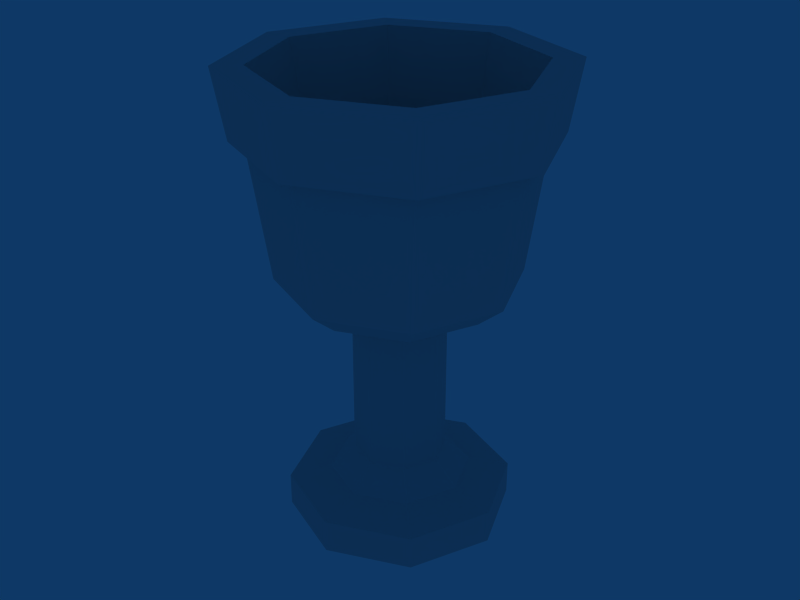 # Source: chalice.blend  (saved by Blender 2.68.0; exported with 4.5.12 LTS)
import bpy
from mathutils import Matrix  # noqa: F401  (used for matrix-valued properties, if any)

bpy.ops.wm.read_factory_settings(use_empty=True)
scene = bpy.context.scene
scene.name = 'Scene'

# ---- collections
col_collection_1 = bpy.data.collections.new('Collection 1'); scene.collection.children.link(col_collection_1)

# ---- materials (node trees are filled in below, after node groups)
mat_atlas = bpy.data.materials.new('atlas')
mat_atlas.alpha_threshold = 0.0
mat_atlas.roughness = 0.5
mat_atlas.line_color = (0.0, 0.0, 0.0, 1.0)

# ---- material node trees

# ---- world
world_world = bpy.data.worlds.new('World'); scene.world = world_world
world_world.color = (0.05656, 0.2208, 0.4)
world_world.use_sun_shadow = False
world_world.sun_shadow_jitter_overblur = 0.0
world_world.cycles.sampling_method = 'MANUAL'
world_world.cycles.sample_map_resolution = 256

# ---- meshes
me_chalice = bpy.data.meshes.new('chalice')
me_chalice.from_pydata([(0.7092, 0.003889, -0.7071), (1.002, 0.003889, 3.922e-08), (0.7092, 0.003889, 0.7071), (0.002073, 0.003889, 1.0), (-0.705, 0.003889, 0.7071), (-0.9979, 0.003889, -1.642e-08), (-0.705, 0.003889, -0.7071), (0.002073, 0.003889, -1.0), (0.7092, 0.3046, -0.7071), (1.002, 0.3046, -5.977e-07), (0.7092, 0.3046, 0.7071), (0.002073, 0.3046, 1.0), (-0.705, 0.3046, 0.7071), (-0.9979, 0.3046, -6.454e-07), (-0.705, 0.3046, -0.7071), (0.002075, 0.3046, -1.0), (0.002073, 0.003889, -4.491e-09), (0.002074, 0.3947, -0.6281), (-0.4421, 0.3947, -0.4441), (-0.626, 0.3947, -5.082e-07), (-0.4421, 0.3947, 0.4441), (0.002073, 0.3947, 0.6281), (0.4462, 0.3947, 0.4441), (0.6302, 0.3947, -4.783e-07), (0.4462, 0.3947, -0.4441), (0.2904, 0.5947, -0.2883), (0.4098, 0.5947, -3.989e-07), (0.2904, 0.5947, 0.2883), (0.002073, 0.5947, 0.4077), (-0.2862, 0.5947, 0.2883), (-0.4056, 0.5947, -4.183e-07), (-0.2862, 0.5947, -0.2883), (0.002074, 0.5947, -0.4077), (0.002074, 1.995, -0.4077), (-0.2862, 1.995, -0.2883), (-0.4056, 1.995, -3.126e-07), (-0.2862, 1.995, 0.2883), (0.002073, 1.995, 0.4077), (0.2904, 1.995, 0.2883), (0.4098, 1.995, -2.932e-07), (0.2904, 1.995, -0.2883), (0.002074, 2.095, -0.8154), (0.5787, 2.095, -0.5766), (-0.5745, 2.095, -0.5766), (-0.8134, 2.095, -4.259e-07), (-0.5745, 2.095, 0.5766), (0.002073, 2.095, 0.8154), (0.5787, 2.095, 0.5766), (0.8175, 2.095, -3.87e-07), (0.002075, 2.295, -1.053), (0.7465, 2.295, -0.7445), (-0.7424, 2.295, -0.7445), (-1.051, 2.295, -4.636e-07), (-0.7424, 2.295, 0.7445), (0.002073, 2.295, 1.053), (0.7465, 2.295, 0.7445), (1.055, 2.295, -4.134e-07), (0.002075, 3.495, -1.224), (0.8678, 3.495, -0.8658), (-0.8637, 3.495, -0.8658), (-1.222, 3.495, -4.177e-07), (-0.8637, 3.495, 0.8658), (0.002073, 3.495, 1.224), (0.8678, 3.495, 0.8658), (1.226, 3.495, -3.593e-07), (0.8405, 4.095, -0.8384), (0.002074, 4.095, -1.186), (-0.8363, 4.095, -0.8384), (-1.184, 4.095, -3.615e-07), (-0.8363, 4.095, 0.8384), (0.002073, 4.095, 1.186), (0.8405, 4.095, 0.8384), (1.188, 4.095, -3.05e-07), (0.7566, 3.495, -0.7545), (0.002074, 3.495, -1.067), (-0.7525, 3.495, -0.7545), (-1.065, 3.495, -3.772e-07), (-0.7525, 3.495, 0.7545), (0.002073, 3.495, 1.067), (0.7566, 3.495, 0.7545), (1.069, 3.495, -3.263e-07), (0.002074, 2.295, -0.8805), (0.6246, 2.295, -0.6226), (-0.6205, 2.295, -0.6226), (-0.8784, 2.295, -4.192e-07), (-0.6205, 2.295, 0.6226), (0.002073, 2.295, 0.8805), (0.6247, 2.295, 0.6226), (0.8825, 2.295, -3.772e-07), (0.002074, 2.095, -0.605), (0.4299, 2.095, -0.4278), (-0.4258, 2.095, -0.4278), (-0.603, 2.095, -3.664e-07), (-0.4258, 2.095, 0.4278), (0.002073, 2.095, 0.605), (0.4299, 2.095, 0.4278), (0.6071, 2.095, -3.375e-07), (0.002073, 1.995, -2.144e-07), (1.451, 4.095, -3.62e-07), (1.027, 4.095, 1.025), (0.002073, 4.095, 1.449), (-1.023, 4.095, 1.025), (-1.447, 4.095, -4.311e-07), (-1.023, 4.095, -1.025), (0.002075, 4.095, -1.449), (1.027, 4.095, -1.025), (1.349, 3.495, -3.866e-07), (0.9544, 3.495, 0.9523), (0.002073, 3.495, 1.347), (-0.9503, 3.495, 0.9523), (-1.345, 3.495, -4.509e-07), (-0.9503, 3.495, -0.9523), (0.9544, 3.495, -0.9523), (0.002075, 3.495, -1.347)], [], [(16, 0, 1), (16, 1, 2), (16, 2, 3), (16, 3, 4), (16, 4, 5), (16, 5, 6), (16, 6, 7), (16, 7, 0), (0, 8, 9, 1), (1, 9, 10, 2), (2, 10, 11, 3), (3, 11, 12, 4), (4, 12, 13, 5), (5, 13, 14, 6), (6, 14, 15, 7), (7, 15, 8, 0), (8, 15, 17, 24), (15, 14, 18, 17), (14, 13, 19, 18), (13, 12, 20, 19), (12, 11, 21, 20), (11, 10, 22, 21), (10, 9, 23, 22), (9, 8, 24, 23), (23, 24, 25, 26), (22, 23, 26, 27), (21, 22, 27, 28), (20, 21, 28, 29), (19, 20, 29, 30), (18, 19, 30, 31), (17, 18, 31, 32), (24, 17, 32, 25), (25, 32, 33, 40), (32, 31, 34, 33), (31, 30, 35, 34), (30, 29, 36, 35), (29, 28, 37, 36), (28, 27, 38, 37), (27, 26, 39, 38), (26, 25, 40, 39), (40, 33, 41, 42), (33, 34, 43, 41), (34, 35, 44, 43), (35, 36, 45, 44), (36, 37, 46, 45), (37, 38, 47, 46), (38, 39, 48, 47), (39, 40, 42, 48), (42, 41, 49, 50), (41, 43, 51, 49), (43, 44, 52, 51), (44, 45, 53, 52), (45, 46, 54, 53), (46, 47, 55, 54), (47, 48, 56, 55), (48, 42, 50, 56), (55, 56, 64, 63), (49, 51, 59, 57), (51, 52, 60, 59), (52, 53, 61, 60), (53, 54, 62, 61), (54, 55, 63, 62), (50, 49, 57, 58), (56, 50, 58, 64), (65, 66, 74, 73), (67, 68, 76, 75), (68, 69, 77, 76), (69, 70, 78, 77), (70, 71, 79, 78), (72, 65, 73, 80), (71, 72, 80, 79), (73, 74, 81, 82), (74, 75, 83, 81), (75, 76, 84, 83), (76, 77, 85, 84), (77, 78, 86, 85), (78, 79, 87, 86), (79, 80, 88, 87), (80, 73, 82, 88), (82, 81, 89, 90), (81, 83, 91, 89), (83, 84, 92, 91), (85, 86, 94, 93), (88, 82, 90, 96), (86, 87, 95, 94), (84, 85, 93, 92), (90, 89, 97), (89, 91, 97), (91, 92, 97), (92, 93, 97), (93, 94, 97), (94, 95, 97), (95, 96, 97), (96, 90, 97), (65, 72, 98, 105), (72, 71, 99, 98), (71, 70, 100, 99), (70, 69, 101, 100), (69, 68, 102, 101), (68, 67, 103, 102), (67, 66, 104, 103), (66, 65, 105, 104), (64, 58, 112, 106), (63, 64, 106, 107), (62, 63, 107, 108), (61, 62, 108, 109), (60, 61, 109, 110), (59, 60, 110, 111), (57, 59, 111, 113), (58, 57, 113, 112), (112, 113, 104, 105), (113, 111, 103, 104), (111, 110, 102, 103), (110, 109, 101, 102), (109, 108, 100, 101), (108, 107, 99, 100), (107, 106, 98, 99), (106, 112, 105, 98), (66, 67, 75, 74), (87, 88, 96, 95)])
_uv = me_chalice.uv_layers.new(name='UVTex')
_uv.uv.foreach_set('vector', [0.3332, 0.4937, 0.185, 0.4638, 0.2718, 0.4216, 0.3332, 0.4937, 0.2718, 0.4216, 0.3946, 0.4216, 0.3332, 0.4937, 0.3946, 0.4216, 0.4814, 0.4638, 0.3332, 0.4937, 0.4814, 0.4638, 0.4814, 0.5236, 0.3332, 0.4937, 0.4814, 0.5236, 0.3946, 0.5658, 0.3332, 0.4937, 0.3946, 0.5658, 0.2718, 0.5658, 0.3332, 0.4937, 0.2718, 0.5658, 0.185, 0.5236, 0.3332, 0.4937, 0.185, 0.5236, 0.185, 0.4638, 0.6457, 0.21, 0.6457, 0.2545, 0.5698, 0.2545, 0.5698, 0.21, 0.5698, 0.21, 0.5698, 0.2545, 0.4938, 0.2545, 0.4938, 0.21, 0.4938, 0.21, 0.4938, 0.2545, 0.4178, 0.2545, 0.4178, 0.21, 0.4178, 0.21, 0.4178, 0.2545, 0.3417, 0.2545, 0.3417, 0.21, 0.3417, 0.21, 0.3417, 0.2545, 0.2654, 0.2545, 0.2654, 0.21, 0.2654, 0.21, 0.2654, 0.2545, 0.1892, 0.2545, 0.1892, 0.21, 0.7979, 0.21, 0.7979, 0.2545, 0.7218, 0.2545, 0.7218, 0.21, 0.7218, 0.21, 0.7218, 0.2545, 0.6457, 0.2545, 0.6457, 0.21, 0.6457, 0.2545, 0.7218, 0.2545, 0.7217, 0.2678, 0.6457, 0.2678, 0.7218, 0.2545, 0.7979, 0.2545, 0.7978, 0.2678, 0.7217, 0.2678, 0.1892, 0.2545, 0.2654, 0.2545, 0.2654, 0.2678, 0.1891, 0.2678, 0.2654, 0.2545, 0.3417, 0.2545, 0.3417, 0.2678, 0.2654, 0.2678, 0.3417, 0.2545, 0.4178, 0.2545, 0.4179, 0.2678, 0.3417, 0.2678, 0.4178, 0.2545, 0.4938, 0.2545, 0.4939, 0.2678, 0.4179, 0.2678, 0.4938, 0.2545, 0.5698, 0.2545, 0.5698, 0.2678, 0.4939, 0.2678, 0.5698, 0.2545, 0.6457, 0.2545, 0.6457, 0.2678, 0.5698, 0.2678, 0.5698, 0.2678, 0.6457, 0.2678, 0.6455, 0.2975, 0.5698, 0.2975, 0.4939, 0.2678, 0.5698, 0.2678, 0.5698, 0.2975, 0.4941, 0.2975, 0.4179, 0.2678, 0.4939, 0.2678, 0.4941, 0.2975, 0.4181, 0.2975, 0.3417, 0.2678, 0.4179, 0.2678, 0.4181, 0.2975, 0.3419, 0.2975, 0.2654, 0.2678, 0.3417, 0.2678, 0.3419, 0.2975, 0.2654, 0.2975, 0.1891, 0.2678, 0.2654, 0.2678, 0.2654, 0.2975, 0.189, 0.2975, 0.7217, 0.2678, 0.7978, 0.2678, 0.7977, 0.2975, 0.7215, 0.2975, 0.6457, 0.2678, 0.7217, 0.2678, 0.7215, 0.2975, 0.6455, 0.2975, 0.6455, 0.2975, 0.7215, 0.2975, 0.7215, 0.5048, 0.6455, 0.5048, 0.7215, 0.2975, 0.7977, 0.2975, 0.7977, 0.5048, 0.7215, 0.5048, 0.189, 0.2975, 0.2654, 0.2975, 0.2654, 0.5048, 0.189, 0.5048, 0.2654, 0.2975, 0.3419, 0.2975, 0.3419, 0.5048, 0.2654, 0.5048, 0.3419, 0.2975, 0.4181, 0.2975, 0.4181, 0.5048, 0.3419, 0.5048, 0.4181, 0.2975, 0.4941, 0.2975, 0.4941, 0.5048, 0.4181, 0.5048, 0.4941, 0.2975, 0.5698, 0.2975, 0.5698, 0.5048, 0.4941, 0.5048, 0.5698, 0.2975, 0.6455, 0.2975, 0.6455, 0.5048, 0.5698, 0.5048, 0.6455, 0.5048, 0.7215, 0.5048, 0.7217, 0.5196, 0.6457, 0.5196, 0.7215, 0.5048, 0.7977, 0.5048, 0.7979, 0.5196, 0.7217, 0.5196, 0.189, 0.5048, 0.2654, 0.5048, 0.2654, 0.5196, 0.1892, 0.5196, 0.2654, 0.5048, 0.3419, 0.5048, 0.3417, 0.5196, 0.2654, 0.5196, 0.3419, 0.5048, 0.4181, 0.5048, 0.4179, 0.5196, 0.3417, 0.5196, 0.4181, 0.5048, 0.4941, 0.5048, 0.4939, 0.5196, 0.4179, 0.5196, 0.4941, 0.5048, 0.5698, 0.5048, 0.5698, 0.5196, 0.4939, 0.5196, 0.5698, 0.5048, 0.6455, 0.5048, 0.6457, 0.5196, 0.5698, 0.5196, 0.6457, 0.5196, 0.7217, 0.5196, 0.7218, 0.5493, 0.6458, 0.5493, 0.7217, 0.5196, 0.7979, 0.5196, 0.7979, 0.5493, 0.7218, 0.5493, 0.1892, 0.5196, 0.2654, 0.5196, 0.2654, 0.5493, 0.1892, 0.5493, 0.2654, 0.5196, 0.3417, 0.5196, 0.3417, 0.5493, 0.2654, 0.5493, 0.3417, 0.5196, 0.4179, 0.5196, 0.4178, 0.5493, 0.3417, 0.5493, 0.4179, 0.5196, 0.4939, 0.5196, 0.4938, 0.5493, 0.4178, 0.5493, 0.4939, 0.5196, 0.5698, 0.5196, 0.5698, 0.5493, 0.4938, 0.5493, 0.5698, 0.5196, 0.6457, 0.5196, 0.6458, 0.5493, 0.5698, 0.5493, 0.4938, 0.5493, 0.5698, 0.5493, 0.5698, 0.727, 0.4938, 0.727, 0.7218, 0.5493, 0.7979, 0.5493, 0.798, 0.727, 0.7218, 0.727, 0.1892, 0.5493, 0.2654, 0.5493, 0.2654, 0.727, 0.1892, 0.727, 0.2654, 0.5493, 0.3417, 0.5493, 0.3416, 0.727, 0.2654, 0.727, 0.3417, 0.5493, 0.4178, 0.5493, 0.4178, 0.727, 0.3416, 0.727, 0.4178, 0.5493, 0.4938, 0.5493, 0.4938, 0.727, 0.4178, 0.727, 0.6458, 0.5493, 0.7218, 0.5493, 0.7218, 0.727, 0.6458, 0.727, 0.5698, 0.5493, 0.6458, 0.5493, 0.6458, 0.727, 0.5698, 0.727, 0.6458, 0.8159, 0.7218, 0.8159, 0.7218, 0.727, 0.6458, 0.727, 0.1892, 0.8159, 0.2654, 0.8159, 0.2654, 0.727, 0.1892, 0.727, 0.2654, 0.8159, 0.3416, 0.8159, 0.3417, 0.727, 0.2654, 0.727, 0.3416, 0.8159, 0.4178, 0.8159, 0.4178, 0.727, 0.3417, 0.727, 0.4178, 0.8159, 0.4938, 0.8159, 0.4938, 0.727, 0.4178, 0.727, 0.5698, 0.8159, 0.6458, 0.8159, 0.6458, 0.727, 0.5698, 0.727, 0.4938, 0.8159, 0.5698, 0.8159, 0.5698, 0.727, 0.4938, 0.727, 0.6458, 0.727, 0.7218, 0.727, 0.7218, 0.5493, 0.6457, 0.5493, 0.7218, 0.727, 0.7979, 0.727, 0.7979, 0.5493, 0.7218, 0.5493, 0.1892, 0.727, 0.2654, 0.727, 0.2654, 0.5493, 0.1892, 0.5493, 0.2654, 0.727, 0.3417, 0.727, 0.3417, 0.5493, 0.2654, 0.5493, 0.3417, 0.727, 0.4178, 0.727, 0.4178, 0.5493, 0.3417, 0.5493, 0.4178, 0.727, 0.4938, 0.727, 0.4939, 0.5493, 0.4178, 0.5493, 0.4938, 0.727, 0.5698, 0.727, 0.5698, 0.5493, 0.4939, 0.5493, 0.5698, 0.727, 0.6458, 0.727, 0.6457, 0.5493, 0.5698, 0.5493, 0.6457, 0.5493, 0.7218, 0.5493, 0.7217, 0.5196, 0.6457, 0.5196, 0.7218, 0.5493, 0.7979, 0.5493, 0.7978, 0.5196, 0.7217, 0.5196, 0.1892, 0.5493, 0.2654, 0.5493, 0.2654, 0.5196, 0.1891, 0.5196, 0.3417, 0.5493, 0.4178, 0.5493, 0.4179, 0.5196, 0.3418, 0.5196, 0.5698, 0.5493, 0.6457, 0.5493, 0.6457, 0.5196, 0.5698, 0.5196, 0.4178, 0.5493, 0.4939, 0.5493, 0.4939, 0.5196, 0.4179, 0.5196, 0.2654, 0.5493, 0.3417, 0.5493, 0.3418, 0.5196, 0.2654, 0.5196, 0.667, 0.2126, 0.7412, 0.2126, 0.7041, 0.2562, 0.7412, 0.2126, 0.7937, 0.2382, 0.7041, 0.2562, 0.7937, 0.2382, 0.7937, 0.2743, 0.7041, 0.2562, 0.7937, 0.2743, 0.7412, 0.2999, 0.7041, 0.2562, 0.7412, 0.2999, 0.667, 0.2999, 0.7041, 0.2562, 0.667, 0.2999, 0.6145, 0.2743, 0.7041, 0.2562, 0.6145, 0.2743, 0.6145, 0.2382, 0.7041, 0.2562, 0.6145, 0.2382, 0.667, 0.2126, 0.7041, 0.2562, 0.327, 0.2316, 0.2241, 0.2817, 0.185, 0.2738, 0.3108, 0.2126, 0.2241, 0.2817, 0.2241, 0.3525, 0.185, 0.3604, 0.185, 0.2738, 0.2241, 0.3525, 0.327, 0.4026, 0.3108, 0.4216, 0.185, 0.3604, 0.327, 0.4026, 0.4725, 0.4026, 0.4887, 0.4216, 0.3108, 0.4216, 0.4725, 0.4026, 0.5754, 0.3525, 0.6145, 0.3604, 0.4887, 0.4216, 0.5754, 0.3525, 0.5754, 0.2817, 0.6145, 0.2738, 0.6145, 0.3604, 0.5754, 0.2817, 0.4725, 0.2316, 0.4887, 0.2126, 0.6145, 0.2738, 0.4725, 0.2316, 0.327, 0.2316, 0.3108, 0.2126, 0.4887, 0.2126, 0.5698, 0.727, 0.6458, 0.727, 0.6458, 0.727, 0.5698, 0.727, 0.4938, 0.727, 0.5698, 0.727, 0.5698, 0.727, 0.4938, 0.727, 0.4178, 0.727, 0.4938, 0.727, 0.4938, 0.727, 0.4178, 0.727, 0.3416, 0.727, 0.4178, 0.727, 0.4178, 0.727, 0.3416, 0.727, 0.2654, 0.727, 0.3416, 0.727, 0.3416, 0.727, 0.2654, 0.727, 0.1892, 0.727, 0.2654, 0.727, 0.2654, 0.727, 0.1892, 0.727, 0.7218, 0.727, 0.798, 0.727, 0.798, 0.727, 0.7218, 0.727, 0.6458, 0.727, 0.7218, 0.727, 0.7218, 0.727, 0.6458, 0.727, 0.6458, 0.727, 0.7218, 0.727, 0.7218, 0.8159, 0.6458, 0.8159, 0.7218, 0.727, 0.798, 0.727, 0.798, 0.8159, 0.7218, 0.8159, 0.1892, 0.727, 0.2654, 0.727, 0.2654, 0.8159, 0.1892, 0.8159, 0.2654, 0.727, 0.3416, 0.727, 0.3416, 0.8159, 0.2654, 0.8159, 0.3416, 0.727, 0.4178, 0.727, 0.4178, 0.8159, 0.3416, 0.8159, 0.4178, 0.727, 0.4938, 0.727, 0.4938, 0.8159, 0.4178, 0.8159, 0.4938, 0.727, 0.5698, 0.727, 0.5698, 0.8159, 0.4938, 0.8159, 0.5698, 0.727, 0.6458, 0.727, 0.6458, 0.8159, 0.5698, 0.8159, 0.7218, 0.8159, 0.798, 0.8159, 0.7979, 0.727, 0.7218, 0.727, 0.4939, 0.5493, 0.5698, 0.5493, 0.5698, 0.5196, 0.4939, 0.5196])
me_chalice.materials.append(mat_atlas)
me_chalice.use_remesh_preserve_volume = False
me_chalice.use_remesh_preserve_attributes = False
me_chalice.use_mirror_vertex_groups = False
me_chalice.update()

# ---- objects
ob_chalice = bpy.data.objects.new('chalice', me_chalice)

# ---- transforms, parenting, visibility, modifiers, constraints
ob_chalice.location = (0.0, 0.0, 0.0)
ob_chalice.rotation_euler = (1.571, 0.0, 0.0)
ob_chalice.lock_rotations_4d = False
ob_chalice.empty_display_type = 'ARROWS'
ob_chalice.lineart.crease_threshold = 0.0

# ---- collection membership
col_collection_1.objects.link(ob_chalice)

# ---- scene / render settings (as saved in the file)
scene.frame_start = 1; scene.frame_end = 250; scene.frame_set(1)
scene.render.engine = 'BLENDER_EEVEE_NEXT'
scene.render.image_settings.file_format = 'JPEG'
scene.render.image_settings.color_mode = 'RGB'
scene.render.image_settings.compression = 90
scene.render.resolution_x = 800
scene.render.resolution_y = 600
scene.render.pixel_aspect_x = 100.0
scene.render.pixel_aspect_y = 100.0
scene.render.fps = 25
scene.render.dither_intensity = 0.0
scene.render.use_compositing = False
scene.render.use_sequencer = False
scene.render.bake_margin = 2
scene.render.bake_bias = 0.0
scene.render.use_stamp_time = False
scene.render.use_stamp_date = False
scene.render.use_stamp_frame = False
scene.render.use_stamp_camera = False
scene.render.use_stamp_scene = False
scene.render.use_stamp_filename = False
scene.render.use_stamp_render_time = False
scene.render.stamp_font_size = 0
scene.cycles.use_denoising = False
scene.cycles.samples = 10
scene.cycles.sampling_pattern = 'TABULATED_SOBOL'
scene.cycles.light_sampling_threshold = 0.0
scene.cycles.use_adaptive_sampling = False
scene.cycles.use_light_tree = False
scene.cycles.blur_glossy = 0.0
scene.cycles.volume_bounces = 1
scene.cycles.pixel_filter_type = 'GAUSSIAN'
scene.cycles.sample_clamp_indirect = 0.0
scene.view_settings.view_transform = 'Raw'
bpy.context.view_layer.update()

# ---- added for rendering (the .blend has no active camera): camera
cam_auto = bpy.data.cameras.new('AutoCamera')
cam_auto.lens = 50.0
cam_auto.sensor_width = 36.0
cam_auto.clip_end = 1000.0
ob_auto_camera = bpy.data.objects.new('AutoCamera', cam_auto)
scene.collection.objects.link(ob_auto_camera)
ob_auto_camera.location = (5.35994, -6.42944, 6.33558)
ob_auto_camera.rotation_euler = (1.09748, -7.21219e-08, 0.694738)
scene.camera = ob_auto_camera
bpy.context.view_layer.update()
